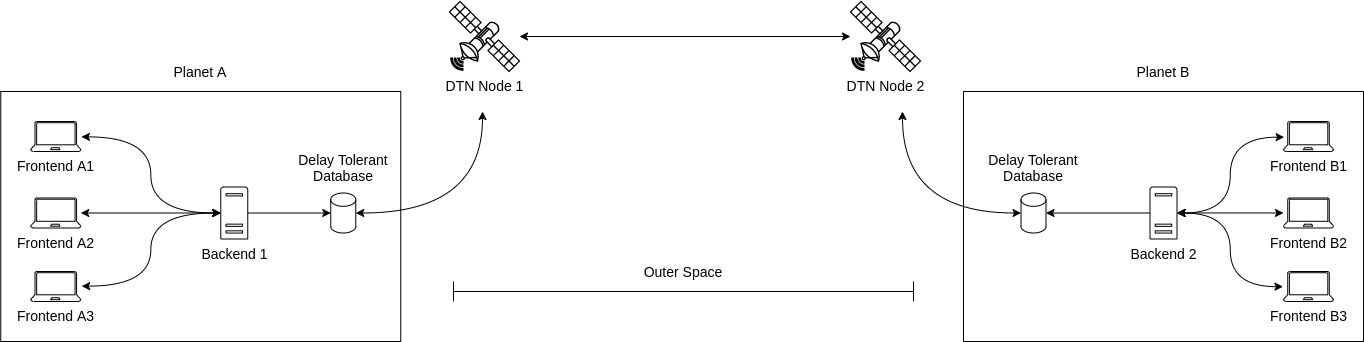

The diagram above was exported from draw.io. Its source (the exported page's mxGraphModel, read from the mxfile embedded in the PNG):
<mxGraphModel dx="2545" dy="963" grid="1" gridSize="10" guides="1" tooltips="1" connect="1" arrows="1" fold="1" page="1" pageScale="1" pageWidth="827" pageHeight="1169" math="0" shadow="0">
  <root>
    <mxCell id="0" />
    <mxCell id="1" parent="0" />
    <mxCell id="LSQYCWCweX52OU6EuB5O-50" value="" style="rounded=0;whiteSpace=wrap;html=1;shadow=0;strokeWidth=1;fillColor=none;" vertex="1" parent="1">
      <mxGeometry x="731" y="540" width="400" height="250" as="geometry" />
    </mxCell>
    <mxCell id="LSQYCWCweX52OU6EuB5O-2" value="" style="rounded=0;whiteSpace=wrap;html=1;shadow=0;strokeWidth=1;fillColor=none;" vertex="1" parent="1">
      <mxGeometry x="-231.74" y="540" width="400" height="250" as="geometry" />
    </mxCell>
    <mxCell id="LSQYCWCweX52OU6EuB5O-3" style="edgeStyle=orthogonalEdgeStyle;curved=1;orthogonalLoop=1;jettySize=auto;html=1;startArrow=classic;startFill=1;" edge="1" parent="1" source="LSQYCWCweX52OU6EuB5O-7" target="LSQYCWCweX52OU6EuB5O-9">
      <mxGeometry relative="1" as="geometry" />
    </mxCell>
    <mxCell id="LSQYCWCweX52OU6EuB5O-7" value="&lt;font style=&quot;font-size: 14px&quot;&gt;DTN Node 1&lt;/font&gt;" style="verticalAlign=top;verticalLabelPosition=bottom;labelPosition=center;align=center;html=1;outlineConnect=0;gradientDirection=north;strokeWidth=2;shape=mxgraph.networks.satellite;" vertex="1" parent="1">
      <mxGeometry x="217" y="450" width="70" height="70" as="geometry" />
    </mxCell>
    <mxCell id="LSQYCWCweX52OU6EuB5O-9" value="&lt;font style=&quot;font-size: 14px&quot;&gt;DTN Node 2&lt;/font&gt;" style="verticalAlign=top;verticalLabelPosition=bottom;labelPosition=center;align=center;html=1;outlineConnect=0;gradientDirection=north;strokeWidth=2;shape=mxgraph.networks.satellite;" vertex="1" parent="1">
      <mxGeometry x="618" y="450" width="70" height="70" as="geometry" />
    </mxCell>
    <mxCell id="LSQYCWCweX52OU6EuB5O-12" style="edgeStyle=orthogonalEdgeStyle;curved=1;orthogonalLoop=1;jettySize=auto;html=1;entryX=1.013;entryY=0.512;entryDx=0;entryDy=0;entryPerimeter=0;startArrow=classic;startFill=1;" edge="1" parent="1" source="LSQYCWCweX52OU6EuB5O-15" target="LSQYCWCweX52OU6EuB5O-25">
      <mxGeometry relative="1" as="geometry" />
    </mxCell>
    <mxCell id="LSQYCWCweX52OU6EuB5O-13" style="edgeStyle=orthogonalEdgeStyle;curved=1;orthogonalLoop=1;jettySize=auto;html=1;entryX=1.018;entryY=0.488;entryDx=0;entryDy=0;entryPerimeter=0;startArrow=classic;startFill=1;" edge="1" parent="1" source="LSQYCWCweX52OU6EuB5O-15" target="LSQYCWCweX52OU6EuB5O-26">
      <mxGeometry relative="1" as="geometry" />
    </mxCell>
    <mxCell id="LSQYCWCweX52OU6EuB5O-48" style="edgeStyle=orthogonalEdgeStyle;rounded=0;orthogonalLoop=1;jettySize=auto;html=1;entryX=0;entryY=0.5;entryDx=0;entryDy=0;entryPerimeter=0;" edge="1" parent="1" source="LSQYCWCweX52OU6EuB5O-15" target="LSQYCWCweX52OU6EuB5O-32">
      <mxGeometry relative="1" as="geometry" />
    </mxCell>
    <mxCell id="LSQYCWCweX52OU6EuB5O-15" value="&lt;font style=&quot;font-size: 14px&quot;&gt;Backend 1&lt;/font&gt;" style="pointerEvents=1;shadow=0;dashed=0;html=1;labelPosition=center;verticalLabelPosition=bottom;verticalAlign=top;outlineConnect=0;align=center;shape=mxgraph.office.servers.physical_host;" vertex="1" parent="1">
      <mxGeometry x="-11.740000000000002" y="635.5" width="27" height="52" as="geometry" />
    </mxCell>
    <mxCell id="LSQYCWCweX52OU6EuB5O-16" style="edgeStyle=orthogonalEdgeStyle;curved=1;orthogonalLoop=1;jettySize=auto;html=1;startArrow=classic;startFill=1;" edge="1" parent="1" source="LSQYCWCweX52OU6EuB5O-17" target="LSQYCWCweX52OU6EuB5O-15">
      <mxGeometry relative="1" as="geometry" />
    </mxCell>
    <mxCell id="LSQYCWCweX52OU6EuB5O-17" value="&lt;font style=&quot;font-size: 14px&quot;&gt;Frontend A2&lt;/font&gt;" style="verticalLabelPosition=bottom;html=1;verticalAlign=top;align=center;shape=mxgraph.azure.laptop;pointerEvents=1;shadow=0;" vertex="1" parent="1">
      <mxGeometry x="-201.74" y="646.5" width="50" height="30" as="geometry" />
    </mxCell>
    <mxCell id="LSQYCWCweX52OU6EuB5O-25" value="&lt;font style=&quot;font-size: 14px&quot;&gt;Frontend A1&lt;/font&gt;" style="verticalLabelPosition=bottom;html=1;verticalAlign=top;align=center;shape=mxgraph.azure.laptop;pointerEvents=1;shadow=0;" vertex="1" parent="1">
      <mxGeometry x="-201.74" y="570" width="50" height="30" as="geometry" />
    </mxCell>
    <mxCell id="LSQYCWCweX52OU6EuB5O-26" value="&lt;font style=&quot;font-size: 14px&quot;&gt;Frontend A3&lt;/font&gt;" style="verticalLabelPosition=bottom;html=1;verticalAlign=top;align=center;shape=mxgraph.azure.laptop;pointerEvents=1;shadow=0;" vertex="1" parent="1">
      <mxGeometry x="-201.74" y="720" width="50" height="30" as="geometry" />
    </mxCell>
    <mxCell id="LSQYCWCweX52OU6EuB5O-49" style="edgeStyle=orthogonalEdgeStyle;orthogonalLoop=1;jettySize=auto;html=1;curved=1;startArrow=classic;startFill=1;" edge="1" parent="1" source="LSQYCWCweX52OU6EuB5O-32">
      <mxGeometry relative="1" as="geometry">
        <mxPoint x="250" y="560" as="targetPoint" />
      </mxGeometry>
    </mxCell>
    <mxCell id="LSQYCWCweX52OU6EuB5O-32" value="" style="strokeWidth=1;html=1;shape=mxgraph.flowchart.database;whiteSpace=wrap;shadow=0;" vertex="1" parent="1">
      <mxGeometry x="98.26" y="641.5" width="25" height="40" as="geometry" />
    </mxCell>
    <mxCell id="LSQYCWCweX52OU6EuB5O-33" value="&lt;font style=&quot;font-size: 14px&quot;&gt;Delay Tolerant Database&lt;br&gt;&lt;/font&gt;" style="text;html=1;strokeColor=none;fillColor=none;align=center;verticalAlign=middle;whiteSpace=wrap;rounded=0;shadow=0;" vertex="1" parent="1">
      <mxGeometry x="60.76" y="595.5" width="100" height="40" as="geometry" />
    </mxCell>
    <mxCell id="LSQYCWCweX52OU6EuB5O-34" value="&lt;font style=&quot;font-size: 14px&quot;&gt;Planet A&lt;/font&gt;" style="text;html=1;strokeColor=none;fillColor=none;align=center;verticalAlign=middle;whiteSpace=wrap;rounded=0;shadow=0;" vertex="1" parent="1">
      <mxGeometry x="-60.870000000000005" y="510" width="58.25" height="20" as="geometry" />
    </mxCell>
    <mxCell id="LSQYCWCweX52OU6EuB5O-36" value="" style="shape=crossbar;whiteSpace=wrap;html=1;rounded=1;shadow=0;strokeWidth=1;fillColor=none;" vertex="1" parent="1">
      <mxGeometry x="221" y="730" width="460" height="20" as="geometry" />
    </mxCell>
    <mxCell id="LSQYCWCweX52OU6EuB5O-37" value="&lt;span style=&quot;font-size: 14px&quot;&gt;Outer Space&lt;/span&gt;" style="text;html=1;strokeColor=none;fillColor=none;align=center;verticalAlign=middle;whiteSpace=wrap;rounded=0;shadow=0;" vertex="1" parent="1">
      <mxGeometry x="408" y="710" width="86" height="20" as="geometry" />
    </mxCell>
    <mxCell id="LSQYCWCweX52OU6EuB5O-63" style="edgeStyle=orthogonalEdgeStyle;curved=1;orthogonalLoop=1;jettySize=auto;html=1;entryX=1;entryY=0.5;entryDx=0;entryDy=0;entryPerimeter=0;" edge="1" parent="1" source="LSQYCWCweX52OU6EuB5O-54" target="LSQYCWCweX52OU6EuB5O-59">
      <mxGeometry relative="1" as="geometry" />
    </mxCell>
    <mxCell id="LSQYCWCweX52OU6EuB5O-65" style="edgeStyle=orthogonalEdgeStyle;curved=1;orthogonalLoop=1;jettySize=auto;html=1;entryX=0.013;entryY=0.522;entryDx=0;entryDy=0;entryPerimeter=0;startArrow=classic;startFill=1;" edge="1" parent="1" source="LSQYCWCweX52OU6EuB5O-54" target="LSQYCWCweX52OU6EuB5O-57">
      <mxGeometry relative="1" as="geometry" />
    </mxCell>
    <mxCell id="LSQYCWCweX52OU6EuB5O-66" style="edgeStyle=orthogonalEdgeStyle;curved=1;orthogonalLoop=1;jettySize=auto;html=1;entryX=0;entryY=0.499;entryDx=0;entryDy=0;entryPerimeter=0;startArrow=classic;startFill=1;" edge="1" parent="1" source="LSQYCWCweX52OU6EuB5O-54" target="LSQYCWCweX52OU6EuB5O-56">
      <mxGeometry relative="1" as="geometry" />
    </mxCell>
    <mxCell id="LSQYCWCweX52OU6EuB5O-67" style="edgeStyle=orthogonalEdgeStyle;curved=1;orthogonalLoop=1;jettySize=auto;html=1;entryX=-0.01;entryY=0.506;entryDx=0;entryDy=0;entryPerimeter=0;startArrow=classic;startFill=1;" edge="1" parent="1" source="LSQYCWCweX52OU6EuB5O-54" target="LSQYCWCweX52OU6EuB5O-58">
      <mxGeometry relative="1" as="geometry" />
    </mxCell>
    <mxCell id="LSQYCWCweX52OU6EuB5O-54" value="&lt;font style=&quot;font-size: 14px&quot;&gt;Backend 2&lt;/font&gt;" style="pointerEvents=1;shadow=0;dashed=0;html=1;labelPosition=center;verticalLabelPosition=bottom;verticalAlign=top;outlineConnect=0;align=center;shape=mxgraph.office.servers.physical_host;" vertex="1" parent="1">
      <mxGeometry x="917.5" y="635.5" width="27" height="52" as="geometry" />
    </mxCell>
    <mxCell id="LSQYCWCweX52OU6EuB5O-56" value="&lt;font style=&quot;font-size: 14px&quot;&gt;Frontend B2&lt;/font&gt;" style="verticalLabelPosition=bottom;html=1;verticalAlign=top;align=center;shape=mxgraph.azure.laptop;pointerEvents=1;shadow=0;" vertex="1" parent="1">
      <mxGeometry x="1051" y="646.5" width="50" height="30" as="geometry" />
    </mxCell>
    <mxCell id="LSQYCWCweX52OU6EuB5O-57" value="&lt;font style=&quot;font-size: 14px&quot;&gt;Frontend B1&lt;/font&gt;" style="verticalLabelPosition=bottom;html=1;verticalAlign=top;align=center;shape=mxgraph.azure.laptop;pointerEvents=1;shadow=0;" vertex="1" parent="1">
      <mxGeometry x="1051" y="570" width="50" height="30" as="geometry" />
    </mxCell>
    <mxCell id="LSQYCWCweX52OU6EuB5O-58" value="&lt;font style=&quot;font-size: 14px&quot;&gt;Frontend B3&lt;/font&gt;" style="verticalLabelPosition=bottom;html=1;verticalAlign=top;align=center;shape=mxgraph.azure.laptop;pointerEvents=1;shadow=0;" vertex="1" parent="1">
      <mxGeometry x="1051" y="720" width="50" height="30" as="geometry" />
    </mxCell>
    <mxCell id="LSQYCWCweX52OU6EuB5O-68" style="edgeStyle=orthogonalEdgeStyle;curved=1;orthogonalLoop=1;jettySize=auto;html=1;startArrow=classic;startFill=1;" edge="1" parent="1" source="LSQYCWCweX52OU6EuB5O-59">
      <mxGeometry relative="1" as="geometry">
        <mxPoint x="670" y="560" as="targetPoint" />
      </mxGeometry>
    </mxCell>
    <mxCell id="LSQYCWCweX52OU6EuB5O-59" value="" style="strokeWidth=1;html=1;shape=mxgraph.flowchart.database;whiteSpace=wrap;shadow=0;" vertex="1" parent="1">
      <mxGeometry x="788.5" y="641.5" width="25" height="40" as="geometry" />
    </mxCell>
    <mxCell id="LSQYCWCweX52OU6EuB5O-60" value="&lt;font style=&quot;font-size: 14px&quot;&gt;Delay Tolerant Database&lt;br&gt;&lt;/font&gt;" style="text;html=1;strokeColor=none;fillColor=none;align=center;verticalAlign=middle;whiteSpace=wrap;rounded=0;shadow=0;" vertex="1" parent="1">
      <mxGeometry x="751" y="595.5" width="100" height="40" as="geometry" />
    </mxCell>
    <mxCell id="LSQYCWCweX52OU6EuB5O-61" value="&lt;font style=&quot;font-size: 14px&quot;&gt;Planet B&lt;/font&gt;" style="text;html=1;strokeColor=none;fillColor=none;align=center;verticalAlign=middle;whiteSpace=wrap;rounded=0;shadow=0;" vertex="1" parent="1">
      <mxGeometry x="901.87" y="510" width="58.25" height="20" as="geometry" />
    </mxCell>
  </root>
</mxGraphModel>